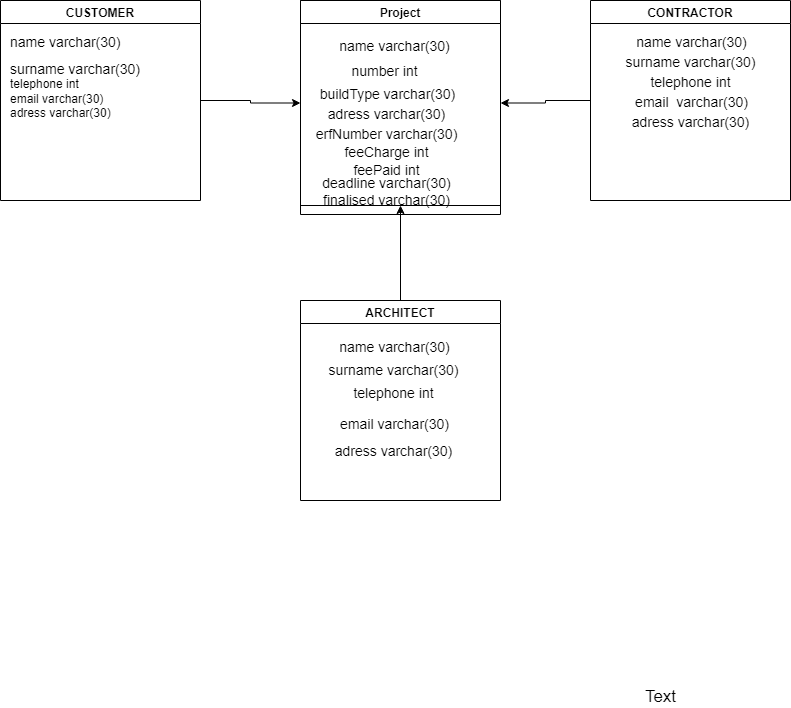

The diagram above was exported from draw.io. Its source (the exported page's mxGraphModel, read from the mxfile embedded in the PNG):
<mxGraphModel dx="1872" dy="680" grid="0" gridSize="10" guides="1" tooltips="1" connect="1" arrows="1" fold="1" page="1" pageScale="1" pageWidth="850" pageHeight="1100" math="0" shadow="0">
  <root>
    <mxCell id="0" />
    <mxCell id="1" parent="0" />
    <mxCell id="cpH7zB9CLAwkOtKdIyFw-2" value="Vertical Container" style="swimlane;" parent="1" vertex="1">
      <mxGeometry x="170" y="150" width="200" height="214" as="geometry" />
    </mxCell>
    <mxCell id="1hr1J8MtfjjSuCP2w9jF-36" value="deadline varchar(30)&lt;br&gt;finalised varchar(30)" style="text;html=1;align=center;verticalAlign=middle;resizable=0;points=[];autosize=1;strokeColor=none;fillColor=none;fontSize=14;" vertex="1" parent="cpH7zB9CLAwkOtKdIyFw-2">
      <mxGeometry x="13" y="168" width="146" height="46" as="geometry" />
    </mxCell>
    <mxCell id="cpH7zB9CLAwkOtKdIyFw-6" value="Project" style="swimlane;" parent="1" vertex="1">
      <mxGeometry x="170" y="150" width="200" height="205" as="geometry" />
    </mxCell>
    <mxCell id="1hr1J8MtfjjSuCP2w9jF-29" value="name varchar(30)" style="text;html=1;align=center;verticalAlign=middle;resizable=0;points=[];autosize=1;strokeColor=none;fillColor=none;fontSize=14;" vertex="1" parent="cpH7zB9CLAwkOtKdIyFw-6">
      <mxGeometry x="29" y="31" width="129" height="29" as="geometry" />
    </mxCell>
    <mxCell id="1hr1J8MtfjjSuCP2w9jF-30" value="number int&amp;nbsp;" style="text;html=1;align=center;verticalAlign=middle;resizable=0;points=[];autosize=1;strokeColor=none;fillColor=none;fontSize=14;" vertex="1" parent="cpH7zB9CLAwkOtKdIyFw-6">
      <mxGeometry x="42" y="56" width="88" height="29" as="geometry" />
    </mxCell>
    <mxCell id="1hr1J8MtfjjSuCP2w9jF-31" value="buildType varchar(30)" style="text;html=1;align=center;verticalAlign=middle;resizable=0;points=[];autosize=1;strokeColor=none;fillColor=none;fontSize=14;" vertex="1" parent="cpH7zB9CLAwkOtKdIyFw-6">
      <mxGeometry x="10" y="79" width="153" height="29" as="geometry" />
    </mxCell>
    <mxCell id="1hr1J8MtfjjSuCP2w9jF-32" value="adress varchar(30)" style="text;html=1;align=center;verticalAlign=middle;resizable=0;points=[];autosize=1;strokeColor=none;fillColor=none;fontSize=14;" vertex="1" parent="cpH7zB9CLAwkOtKdIyFw-6">
      <mxGeometry x="18" y="99" width="136" height="29" as="geometry" />
    </mxCell>
    <mxCell id="1hr1J8MtfjjSuCP2w9jF-33" value="erfNumber varchar(30)" style="text;html=1;align=center;verticalAlign=middle;resizable=0;points=[];autosize=1;strokeColor=none;fillColor=none;fontSize=14;" vertex="1" parent="cpH7zB9CLAwkOtKdIyFw-6">
      <mxGeometry x="6" y="119" width="160" height="29" as="geometry" />
    </mxCell>
    <mxCell id="1hr1J8MtfjjSuCP2w9jF-34" value="feeCharge int" style="text;html=1;align=center;verticalAlign=middle;resizable=0;points=[];autosize=1;strokeColor=none;fillColor=none;fontSize=14;" vertex="1" parent="cpH7zB9CLAwkOtKdIyFw-6">
      <mxGeometry x="35" y="137" width="102" height="29" as="geometry" />
    </mxCell>
    <mxCell id="1hr1J8MtfjjSuCP2w9jF-35" value="feePaid int" style="text;html=1;align=center;verticalAlign=middle;resizable=0;points=[];autosize=1;strokeColor=none;fillColor=none;fontSize=14;" vertex="1" parent="cpH7zB9CLAwkOtKdIyFw-6">
      <mxGeometry x="44" y="155" width="84" height="29" as="geometry" />
    </mxCell>
    <mxCell id="1hr1J8MtfjjSuCP2w9jF-10" style="edgeStyle=orthogonalEdgeStyle;rounded=0;orthogonalLoop=1;jettySize=auto;html=1;exitX=0.5;exitY=0;exitDx=0;exitDy=0;entryX=0.5;entryY=1;entryDx=0;entryDy=0;" edge="1" parent="1" source="cpH7zB9CLAwkOtKdIyFw-13" target="cpH7zB9CLAwkOtKdIyFw-6">
      <mxGeometry relative="1" as="geometry" />
    </mxCell>
    <mxCell id="cpH7zB9CLAwkOtKdIyFw-13" value="ARCHITECT" style="swimlane;" parent="1" vertex="1">
      <mxGeometry x="170" y="450" width="200" height="200" as="geometry" />
    </mxCell>
    <mxCell id="1hr1J8MtfjjSuCP2w9jF-16" value="name varchar(30)" style="text;html=1;align=center;verticalAlign=middle;resizable=0;points=[];autosize=1;strokeColor=none;fillColor=none;fontSize=14;" vertex="1" parent="cpH7zB9CLAwkOtKdIyFw-13">
      <mxGeometry x="29" y="32" width="129" height="29" as="geometry" />
    </mxCell>
    <mxCell id="1hr1J8MtfjjSuCP2w9jF-19" value="surname varchar(30)" style="text;html=1;align=center;verticalAlign=middle;resizable=0;points=[];autosize=1;strokeColor=none;fillColor=none;fontSize=14;" vertex="1" parent="cpH7zB9CLAwkOtKdIyFw-13">
      <mxGeometry x="19" y="55" width="148" height="29" as="geometry" />
    </mxCell>
    <mxCell id="1hr1J8MtfjjSuCP2w9jF-20" value="telephone int" style="text;html=1;align=center;verticalAlign=middle;resizable=0;points=[];autosize=1;strokeColor=none;fillColor=none;fontSize=14;" vertex="1" parent="cpH7zB9CLAwkOtKdIyFw-13">
      <mxGeometry x="44" y="78" width="98" height="29" as="geometry" />
    </mxCell>
    <mxCell id="1hr1J8MtfjjSuCP2w9jF-27" value="email varchar(30)" style="text;html=1;align=center;verticalAlign=middle;resizable=0;points=[];autosize=1;strokeColor=none;fillColor=none;fontSize=14;" vertex="1" parent="cpH7zB9CLAwkOtKdIyFw-13">
      <mxGeometry x="30" y="109" width="127" height="29" as="geometry" />
    </mxCell>
    <mxCell id="1hr1J8MtfjjSuCP2w9jF-28" value="adress varchar(30)" style="text;html=1;align=center;verticalAlign=middle;resizable=0;points=[];autosize=1;strokeColor=none;fillColor=none;fontSize=14;" vertex="1" parent="cpH7zB9CLAwkOtKdIyFw-13">
      <mxGeometry x="25" y="136" width="136" height="29" as="geometry" />
    </mxCell>
    <mxCell id="1hr1J8MtfjjSuCP2w9jF-8" style="edgeStyle=orthogonalEdgeStyle;rounded=0;orthogonalLoop=1;jettySize=auto;html=1;exitX=1;exitY=0.5;exitDx=0;exitDy=0;entryX=0;entryY=0.5;entryDx=0;entryDy=0;" edge="1" parent="1" source="cpH7zB9CLAwkOtKdIyFw-15" target="cpH7zB9CLAwkOtKdIyFw-6">
      <mxGeometry relative="1" as="geometry" />
    </mxCell>
    <mxCell id="cpH7zB9CLAwkOtKdIyFw-15" value="CUSTOMER" style="swimlane;" parent="1" vertex="1">
      <mxGeometry x="-130" y="150" width="200" height="200" as="geometry" />
    </mxCell>
    <mxCell id="1hr1J8MtfjjSuCP2w9jF-11" value="&lt;h1 style=&quot;font-size: 14px;&quot;&gt;&lt;span style=&quot;font-weight: 400;&quot;&gt;&lt;font style=&quot;font-size: 14px;&quot;&gt;name varchar(30)&lt;/font&gt;&lt;/span&gt;&lt;/h1&gt;&lt;div style=&quot;font-size: 14px;&quot;&gt;&lt;span style=&quot;font-weight: 400;&quot;&gt;surname varchar(30)&lt;/span&gt;&lt;/div&gt;&lt;div&gt;&lt;span style=&quot;font-weight: 400;&quot;&gt;telephone int&lt;/span&gt;&lt;/div&gt;&lt;div&gt;&lt;span style=&quot;font-weight: 400;&quot;&gt;email varchar(30)&lt;/span&gt;&lt;/div&gt;&lt;div&gt;&lt;span style=&quot;font-weight: 400;&quot;&gt;adress varchar(30)&lt;/span&gt;&lt;/div&gt;" style="text;html=1;strokeColor=none;fillColor=none;spacing=5;spacingTop=-20;whiteSpace=wrap;overflow=hidden;rounded=0;" vertex="1" parent="cpH7zB9CLAwkOtKdIyFw-15">
      <mxGeometry x="5" y="35" width="190" height="120" as="geometry" />
    </mxCell>
    <mxCell id="1hr1J8MtfjjSuCP2w9jF-9" style="edgeStyle=orthogonalEdgeStyle;rounded=0;orthogonalLoop=1;jettySize=auto;html=1;exitX=0;exitY=0.5;exitDx=0;exitDy=0;entryX=1;entryY=0.5;entryDx=0;entryDy=0;" edge="1" parent="1" source="cpH7zB9CLAwkOtKdIyFw-16" target="cpH7zB9CLAwkOtKdIyFw-6">
      <mxGeometry relative="1" as="geometry" />
    </mxCell>
    <mxCell id="cpH7zB9CLAwkOtKdIyFw-16" value="CONTRACTOR" style="swimlane;" parent="1" vertex="1">
      <mxGeometry x="460" y="150" width="200" height="200" as="geometry" />
    </mxCell>
    <mxCell id="1hr1J8MtfjjSuCP2w9jF-40" value="name varchar(30)" style="text;html=1;align=center;verticalAlign=middle;resizable=0;points=[];autosize=1;strokeColor=none;fillColor=none;fontSize=14;" vertex="1" parent="cpH7zB9CLAwkOtKdIyFw-16">
      <mxGeometry x="36" y="27" width="129" height="29" as="geometry" />
    </mxCell>
    <mxCell id="1hr1J8MtfjjSuCP2w9jF-41" value="surname varchar(30)" style="text;html=1;align=center;verticalAlign=middle;resizable=0;points=[];autosize=1;strokeColor=none;fillColor=none;fontSize=14;" vertex="1" parent="cpH7zB9CLAwkOtKdIyFw-16">
      <mxGeometry x="26" y="47" width="148" height="29" as="geometry" />
    </mxCell>
    <mxCell id="1hr1J8MtfjjSuCP2w9jF-42" value="telephone int" style="text;html=1;align=center;verticalAlign=middle;resizable=0;points=[];autosize=1;strokeColor=none;fillColor=none;fontSize=14;" vertex="1" parent="cpH7zB9CLAwkOtKdIyFw-16">
      <mxGeometry x="51" y="67" width="98" height="29" as="geometry" />
    </mxCell>
    <mxCell id="1hr1J8MtfjjSuCP2w9jF-43" value="email&amp;nbsp; varchar(30)" style="text;html=1;align=center;verticalAlign=middle;resizable=0;points=[];autosize=1;strokeColor=none;fillColor=none;fontSize=14;" vertex="1" parent="cpH7zB9CLAwkOtKdIyFw-16">
      <mxGeometry x="35" y="87" width="131" height="29" as="geometry" />
    </mxCell>
    <mxCell id="1hr1J8MtfjjSuCP2w9jF-44" value="adress varchar(30)" style="text;html=1;align=center;verticalAlign=middle;resizable=0;points=[];autosize=1;strokeColor=none;fillColor=none;fontSize=14;" vertex="1" parent="cpH7zB9CLAwkOtKdIyFw-16">
      <mxGeometry x="32" y="107" width="136" height="29" as="geometry" />
    </mxCell>
    <mxCell id="cpH7zB9CLAwkOtKdIyFw-22" value="Text" style="text;html=1;align=center;verticalAlign=middle;resizable=0;points=[];autosize=1;strokeColor=none;fillColor=none;fontSize=17;" parent="1" vertex="1">
      <mxGeometry x="510" y="837" width="40" height="20" as="geometry" />
    </mxCell>
  </root>
</mxGraphModel>